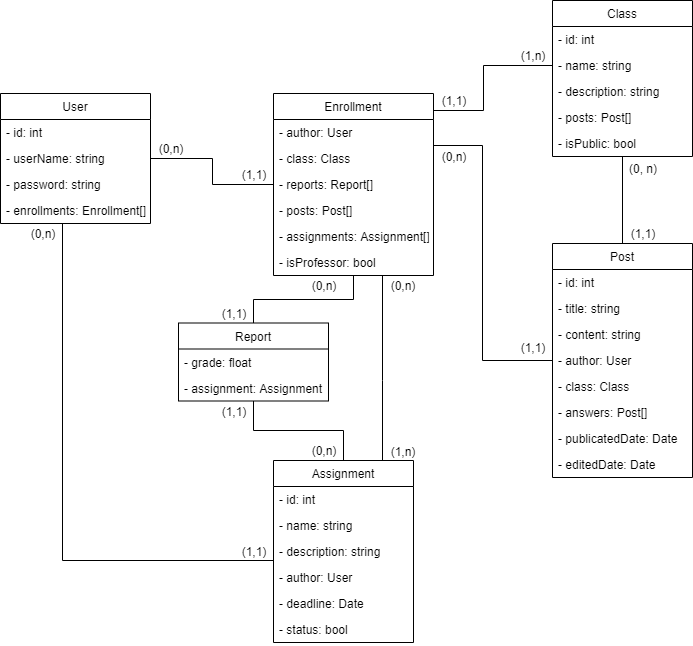

The diagram above was exported from draw.io. Its source (the exported page's mxGraphModel, read from the mxfile embedded in the PNG):
<mxGraphModel dx="1088" dy="519" grid="1" gridSize="10" guides="1" tooltips="1" connect="1" arrows="1" fold="1" page="1" pageScale="1" pageWidth="827" pageHeight="1169" math="0" shadow="0">
  <root>
    <mxCell id="0" />
    <mxCell id="1" parent="0" />
    <mxCell id="2Uxq18n9W62fASpcqw_Y-30" style="edgeStyle=orthogonalEdgeStyle;rounded=0;orthogonalLoop=1;jettySize=auto;html=1;endArrow=none;endFill=0;" edge="1" parent="1" source="2Uxq18n9W62fASpcqw_Y-1" target="2Uxq18n9W62fASpcqw_Y-23">
      <mxGeometry relative="1" as="geometry">
        <Array as="points">
          <mxPoint x="130" y="570" />
        </Array>
      </mxGeometry>
    </mxCell>
    <mxCell id="2Uxq18n9W62fASpcqw_Y-34" style="edgeStyle=orthogonalEdgeStyle;rounded=0;orthogonalLoop=1;jettySize=auto;html=1;endArrow=none;endFill=0;" edge="1" parent="1" source="2Uxq18n9W62fASpcqw_Y-1" target="2Uxq18n9W62fASpcqw_Y-5">
      <mxGeometry relative="1" as="geometry" />
    </mxCell>
    <mxCell id="2Uxq18n9W62fASpcqw_Y-1" value="User" style="swimlane;fontStyle=0;childLayout=stackLayout;horizontal=1;startSize=26;fillColor=none;horizontalStack=0;resizeParent=1;resizeParentMax=0;resizeLast=0;collapsible=1;marginBottom=0;" vertex="1" parent="1">
      <mxGeometry x="68" y="103" width="150" height="130" as="geometry" />
    </mxCell>
    <mxCell id="2Uxq18n9W62fASpcqw_Y-2" value="- id: int" style="text;strokeColor=none;fillColor=none;align=left;verticalAlign=top;spacingLeft=4;spacingRight=4;overflow=hidden;rotatable=0;points=[[0,0.5],[1,0.5]];portConstraint=eastwest;" vertex="1" parent="2Uxq18n9W62fASpcqw_Y-1">
      <mxGeometry y="26" width="150" height="26" as="geometry" />
    </mxCell>
    <mxCell id="2Uxq18n9W62fASpcqw_Y-3" value="- userName: string" style="text;strokeColor=none;fillColor=none;align=left;verticalAlign=top;spacingLeft=4;spacingRight=4;overflow=hidden;rotatable=0;points=[[0,0.5],[1,0.5]];portConstraint=eastwest;" vertex="1" parent="2Uxq18n9W62fASpcqw_Y-1">
      <mxGeometry y="52" width="150" height="26" as="geometry" />
    </mxCell>
    <mxCell id="2Uxq18n9W62fASpcqw_Y-4" value="- password: string" style="text;strokeColor=none;fillColor=none;align=left;verticalAlign=top;spacingLeft=4;spacingRight=4;overflow=hidden;rotatable=0;points=[[0,0.5],[1,0.5]];portConstraint=eastwest;" vertex="1" parent="2Uxq18n9W62fASpcqw_Y-1">
      <mxGeometry y="78" width="150" height="26" as="geometry" />
    </mxCell>
    <mxCell id="2Uxq18n9W62fASpcqw_Y-48" value="- enrollments: Enrollment[]" style="text;strokeColor=none;fillColor=none;align=left;verticalAlign=top;spacingLeft=4;spacingRight=4;overflow=hidden;rotatable=0;points=[[0,0.5],[1,0.5]];portConstraint=eastwest;" vertex="1" parent="2Uxq18n9W62fASpcqw_Y-1">
      <mxGeometry y="104" width="150" height="26" as="geometry" />
    </mxCell>
    <mxCell id="2Uxq18n9W62fASpcqw_Y-32" style="edgeStyle=orthogonalEdgeStyle;rounded=0;orthogonalLoop=1;jettySize=auto;html=1;endArrow=none;endFill=0;" edge="1" parent="1" source="2Uxq18n9W62fASpcqw_Y-5" target="2Uxq18n9W62fASpcqw_Y-9">
      <mxGeometry relative="1" as="geometry">
        <Array as="points">
          <mxPoint x="551" y="120" />
          <mxPoint x="551" y="75" />
        </Array>
      </mxGeometry>
    </mxCell>
    <mxCell id="2Uxq18n9W62fASpcqw_Y-33" style="edgeStyle=orthogonalEdgeStyle;rounded=0;orthogonalLoop=1;jettySize=auto;html=1;endArrow=none;endFill=0;" edge="1" parent="1" source="2Uxq18n9W62fASpcqw_Y-5" target="2Uxq18n9W62fASpcqw_Y-14">
      <mxGeometry relative="1" as="geometry">
        <Array as="points">
          <mxPoint x="550" y="155" />
          <mxPoint x="550" y="370" />
        </Array>
      </mxGeometry>
    </mxCell>
    <mxCell id="2Uxq18n9W62fASpcqw_Y-51" style="edgeStyle=orthogonalEdgeStyle;rounded=0;orthogonalLoop=1;jettySize=auto;html=1;endArrow=none;endFill=0;" edge="1" parent="1" source="2Uxq18n9W62fASpcqw_Y-5" target="2Uxq18n9W62fASpcqw_Y-44">
      <mxGeometry relative="1" as="geometry" />
    </mxCell>
    <mxCell id="2Uxq18n9W62fASpcqw_Y-5" value="Enrollment" style="swimlane;fontStyle=0;childLayout=stackLayout;horizontal=1;startSize=26;fillColor=none;horizontalStack=0;resizeParent=1;resizeParentMax=0;resizeLast=0;collapsible=1;marginBottom=0;" vertex="1" parent="1">
      <mxGeometry x="341" y="103" width="160" height="182" as="geometry" />
    </mxCell>
    <mxCell id="2Uxq18n9W62fASpcqw_Y-53" value="- author: User" style="text;strokeColor=none;fillColor=none;align=left;verticalAlign=top;spacingLeft=4;spacingRight=4;overflow=hidden;rotatable=0;points=[[0,0.5],[1,0.5]];portConstraint=eastwest;" vertex="1" parent="2Uxq18n9W62fASpcqw_Y-5">
      <mxGeometry y="26" width="160" height="26" as="geometry" />
    </mxCell>
    <mxCell id="2Uxq18n9W62fASpcqw_Y-8" value="- class: Class" style="text;strokeColor=none;fillColor=none;align=left;verticalAlign=top;spacingLeft=4;spacingRight=4;overflow=hidden;rotatable=0;points=[[0,0.5],[1,0.5]];portConstraint=eastwest;" vertex="1" parent="2Uxq18n9W62fASpcqw_Y-5">
      <mxGeometry y="52" width="160" height="26" as="geometry" />
    </mxCell>
    <mxCell id="2Uxq18n9W62fASpcqw_Y-50" value="- reports: Report[]" style="text;strokeColor=none;fillColor=none;align=left;verticalAlign=top;spacingLeft=4;spacingRight=4;overflow=hidden;rotatable=0;points=[[0,0.5],[1,0.5]];portConstraint=eastwest;" vertex="1" parent="2Uxq18n9W62fASpcqw_Y-5">
      <mxGeometry y="78" width="160" height="26" as="geometry" />
    </mxCell>
    <mxCell id="2Uxq18n9W62fASpcqw_Y-65" value="- posts: Post[]" style="text;strokeColor=none;fillColor=none;align=left;verticalAlign=top;spacingLeft=4;spacingRight=4;overflow=hidden;rotatable=0;points=[[0,0.5],[1,0.5]];portConstraint=eastwest;" vertex="1" parent="2Uxq18n9W62fASpcqw_Y-5">
      <mxGeometry y="104" width="160" height="26" as="geometry" />
    </mxCell>
    <mxCell id="2Uxq18n9W62fASpcqw_Y-67" value="- assignments: Assignment[]" style="text;strokeColor=none;fillColor=none;align=left;verticalAlign=top;spacingLeft=4;spacingRight=4;overflow=hidden;rotatable=0;points=[[0,0.5],[1,0.5]];portConstraint=eastwest;" vertex="1" parent="2Uxq18n9W62fASpcqw_Y-5">
      <mxGeometry y="130" width="160" height="26" as="geometry" />
    </mxCell>
    <mxCell id="2Uxq18n9W62fASpcqw_Y-6" value="- isProfessor: bool" style="text;strokeColor=none;fillColor=none;align=left;verticalAlign=top;spacingLeft=4;spacingRight=4;overflow=hidden;rotatable=0;points=[[0,0.5],[1,0.5]];portConstraint=eastwest;" vertex="1" parent="2Uxq18n9W62fASpcqw_Y-5">
      <mxGeometry y="156" width="160" height="26" as="geometry" />
    </mxCell>
    <mxCell id="2Uxq18n9W62fASpcqw_Y-9" value="Class" style="swimlane;fontStyle=0;childLayout=stackLayout;horizontal=1;startSize=26;fillColor=none;horizontalStack=0;resizeParent=1;resizeParentMax=0;resizeLast=0;collapsible=1;marginBottom=0;" vertex="1" parent="1">
      <mxGeometry x="620" y="10" width="140" height="156" as="geometry" />
    </mxCell>
    <mxCell id="2Uxq18n9W62fASpcqw_Y-10" value="- id: int" style="text;strokeColor=none;fillColor=none;align=left;verticalAlign=top;spacingLeft=4;spacingRight=4;overflow=hidden;rotatable=0;points=[[0,0.5],[1,0.5]];portConstraint=eastwest;" vertex="1" parent="2Uxq18n9W62fASpcqw_Y-9">
      <mxGeometry y="26" width="140" height="26" as="geometry" />
    </mxCell>
    <mxCell id="2Uxq18n9W62fASpcqw_Y-11" value="- name: string" style="text;strokeColor=none;fillColor=none;align=left;verticalAlign=top;spacingLeft=4;spacingRight=4;overflow=hidden;rotatable=0;points=[[0,0.5],[1,0.5]];portConstraint=eastwest;" vertex="1" parent="2Uxq18n9W62fASpcqw_Y-9">
      <mxGeometry y="52" width="140" height="26" as="geometry" />
    </mxCell>
    <mxCell id="2Uxq18n9W62fASpcqw_Y-12" value="- description: string" style="text;strokeColor=none;fillColor=none;align=left;verticalAlign=top;spacingLeft=4;spacingRight=4;overflow=hidden;rotatable=0;points=[[0,0.5],[1,0.5]];portConstraint=eastwest;" vertex="1" parent="2Uxq18n9W62fASpcqw_Y-9">
      <mxGeometry y="78" width="140" height="26" as="geometry" />
    </mxCell>
    <mxCell id="2Uxq18n9W62fASpcqw_Y-56" value="- posts: Post[]" style="text;strokeColor=none;fillColor=none;align=left;verticalAlign=top;spacingLeft=4;spacingRight=4;overflow=hidden;rotatable=0;points=[[0,0.5],[1,0.5]];portConstraint=eastwest;" vertex="1" parent="2Uxq18n9W62fASpcqw_Y-9">
      <mxGeometry y="104" width="140" height="26" as="geometry" />
    </mxCell>
    <mxCell id="2Uxq18n9W62fASpcqw_Y-13" value="- isPublic: bool" style="text;strokeColor=none;fillColor=none;align=left;verticalAlign=top;spacingLeft=4;spacingRight=4;overflow=hidden;rotatable=0;points=[[0,0.5],[1,0.5]];portConstraint=eastwest;" vertex="1" parent="2Uxq18n9W62fASpcqw_Y-9">
      <mxGeometry y="130" width="140" height="26" as="geometry" />
    </mxCell>
    <mxCell id="2Uxq18n9W62fASpcqw_Y-55" style="edgeStyle=orthogonalEdgeStyle;rounded=0;orthogonalLoop=1;jettySize=auto;html=1;endArrow=none;endFill=0;" edge="1" parent="1" source="2Uxq18n9W62fASpcqw_Y-14" target="2Uxq18n9W62fASpcqw_Y-9">
      <mxGeometry relative="1" as="geometry" />
    </mxCell>
    <mxCell id="2Uxq18n9W62fASpcqw_Y-14" value="Post" style="swimlane;fontStyle=0;childLayout=stackLayout;horizontal=1;startSize=26;fillColor=none;horizontalStack=0;resizeParent=1;resizeParentMax=0;resizeLast=0;collapsible=1;marginBottom=0;" vertex="1" parent="1">
      <mxGeometry x="620" y="253" width="140" height="234" as="geometry" />
    </mxCell>
    <mxCell id="2Uxq18n9W62fASpcqw_Y-15" value="- id: int" style="text;strokeColor=none;fillColor=none;align=left;verticalAlign=top;spacingLeft=4;spacingRight=4;overflow=hidden;rotatable=0;points=[[0,0.5],[1,0.5]];portConstraint=eastwest;" vertex="1" parent="2Uxq18n9W62fASpcqw_Y-14">
      <mxGeometry y="26" width="140" height="26" as="geometry" />
    </mxCell>
    <mxCell id="2Uxq18n9W62fASpcqw_Y-16" value="- title: string" style="text;strokeColor=none;fillColor=none;align=left;verticalAlign=top;spacingLeft=4;spacingRight=4;overflow=hidden;rotatable=0;points=[[0,0.5],[1,0.5]];portConstraint=eastwest;" vertex="1" parent="2Uxq18n9W62fASpcqw_Y-14">
      <mxGeometry y="52" width="140" height="26" as="geometry" />
    </mxCell>
    <mxCell id="2Uxq18n9W62fASpcqw_Y-17" value="- content: string" style="text;strokeColor=none;fillColor=none;align=left;verticalAlign=top;spacingLeft=4;spacingRight=4;overflow=hidden;rotatable=0;points=[[0,0.5],[1,0.5]];portConstraint=eastwest;" vertex="1" parent="2Uxq18n9W62fASpcqw_Y-14">
      <mxGeometry y="78" width="140" height="26" as="geometry" />
    </mxCell>
    <mxCell id="2Uxq18n9W62fASpcqw_Y-18" value="- author: User" style="text;strokeColor=none;fillColor=none;align=left;verticalAlign=top;spacingLeft=4;spacingRight=4;overflow=hidden;rotatable=0;points=[[0,0.5],[1,0.5]];portConstraint=eastwest;" vertex="1" parent="2Uxq18n9W62fASpcqw_Y-14">
      <mxGeometry y="104" width="140" height="26" as="geometry" />
    </mxCell>
    <mxCell id="2Uxq18n9W62fASpcqw_Y-19" value="- class: Class" style="text;strokeColor=none;fillColor=none;align=left;verticalAlign=top;spacingLeft=4;spacingRight=4;overflow=hidden;rotatable=0;points=[[0,0.5],[1,0.5]];portConstraint=eastwest;" vertex="1" parent="2Uxq18n9W62fASpcqw_Y-14">
      <mxGeometry y="130" width="140" height="26" as="geometry" />
    </mxCell>
    <mxCell id="2Uxq18n9W62fASpcqw_Y-20" value="- answers: Post[]" style="text;strokeColor=none;fillColor=none;align=left;verticalAlign=top;spacingLeft=4;spacingRight=4;overflow=hidden;rotatable=0;points=[[0,0.5],[1,0.5]];portConstraint=eastwest;" vertex="1" parent="2Uxq18n9W62fASpcqw_Y-14">
      <mxGeometry y="156" width="140" height="26" as="geometry" />
    </mxCell>
    <mxCell id="2Uxq18n9W62fASpcqw_Y-21" value="- publicatedDate: Date" style="text;strokeColor=none;fillColor=none;align=left;verticalAlign=top;spacingLeft=4;spacingRight=4;overflow=hidden;rotatable=0;points=[[0,0.5],[1,0.5]];portConstraint=eastwest;" vertex="1" parent="2Uxq18n9W62fASpcqw_Y-14">
      <mxGeometry y="182" width="140" height="26" as="geometry" />
    </mxCell>
    <mxCell id="2Uxq18n9W62fASpcqw_Y-22" value="- editedDate: Date" style="text;strokeColor=none;fillColor=none;align=left;verticalAlign=top;spacingLeft=4;spacingRight=4;overflow=hidden;rotatable=0;points=[[0,0.5],[1,0.5]];portConstraint=eastwest;" vertex="1" parent="2Uxq18n9W62fASpcqw_Y-14">
      <mxGeometry y="208" width="140" height="26" as="geometry" />
    </mxCell>
    <mxCell id="2Uxq18n9W62fASpcqw_Y-66" style="edgeStyle=orthogonalEdgeStyle;rounded=0;orthogonalLoop=1;jettySize=auto;html=1;endArrow=none;endFill=0;" edge="1" parent="1" source="2Uxq18n9W62fASpcqw_Y-23" target="2Uxq18n9W62fASpcqw_Y-5">
      <mxGeometry relative="1" as="geometry">
        <Array as="points">
          <mxPoint x="450" y="390" />
          <mxPoint x="450" y="390" />
        </Array>
      </mxGeometry>
    </mxCell>
    <mxCell id="2Uxq18n9W62fASpcqw_Y-23" value="Assignment" style="swimlane;fontStyle=0;childLayout=stackLayout;horizontal=1;startSize=26;fillColor=none;horizontalStack=0;resizeParent=1;resizeParentMax=0;resizeLast=0;collapsible=1;marginBottom=0;" vertex="1" parent="1">
      <mxGeometry x="341" y="470" width="140" height="182" as="geometry" />
    </mxCell>
    <mxCell id="2Uxq18n9W62fASpcqw_Y-24" value="- id: int" style="text;strokeColor=none;fillColor=none;align=left;verticalAlign=top;spacingLeft=4;spacingRight=4;overflow=hidden;rotatable=0;points=[[0,0.5],[1,0.5]];portConstraint=eastwest;" vertex="1" parent="2Uxq18n9W62fASpcqw_Y-23">
      <mxGeometry y="26" width="140" height="26" as="geometry" />
    </mxCell>
    <mxCell id="2Uxq18n9W62fASpcqw_Y-25" value="- name: string" style="text;strokeColor=none;fillColor=none;align=left;verticalAlign=top;spacingLeft=4;spacingRight=4;overflow=hidden;rotatable=0;points=[[0,0.5],[1,0.5]];portConstraint=eastwest;" vertex="1" parent="2Uxq18n9W62fASpcqw_Y-23">
      <mxGeometry y="52" width="140" height="26" as="geometry" />
    </mxCell>
    <mxCell id="2Uxq18n9W62fASpcqw_Y-26" value="- description: string" style="text;strokeColor=none;fillColor=none;align=left;verticalAlign=top;spacingLeft=4;spacingRight=4;overflow=hidden;rotatable=0;points=[[0,0.5],[1,0.5]];portConstraint=eastwest;" vertex="1" parent="2Uxq18n9W62fASpcqw_Y-23">
      <mxGeometry y="78" width="140" height="26" as="geometry" />
    </mxCell>
    <mxCell id="2Uxq18n9W62fASpcqw_Y-27" value="- author: User" style="text;strokeColor=none;fillColor=none;align=left;verticalAlign=top;spacingLeft=4;spacingRight=4;overflow=hidden;rotatable=0;points=[[0,0.5],[1,0.5]];portConstraint=eastwest;" vertex="1" parent="2Uxq18n9W62fASpcqw_Y-23">
      <mxGeometry y="104" width="140" height="26" as="geometry" />
    </mxCell>
    <mxCell id="2Uxq18n9W62fASpcqw_Y-28" value="- deadline: Date" style="text;strokeColor=none;fillColor=none;align=left;verticalAlign=top;spacingLeft=4;spacingRight=4;overflow=hidden;rotatable=0;points=[[0,0.5],[1,0.5]];portConstraint=eastwest;" vertex="1" parent="2Uxq18n9W62fASpcqw_Y-23">
      <mxGeometry y="130" width="140" height="26" as="geometry" />
    </mxCell>
    <mxCell id="2Uxq18n9W62fASpcqw_Y-29" value="- status: bool" style="text;strokeColor=none;fillColor=none;align=left;verticalAlign=top;spacingLeft=4;spacingRight=4;overflow=hidden;rotatable=0;points=[[0,0.5],[1,0.5]];portConstraint=eastwest;" vertex="1" parent="2Uxq18n9W62fASpcqw_Y-23">
      <mxGeometry y="156" width="140" height="26" as="geometry" />
    </mxCell>
    <mxCell id="2Uxq18n9W62fASpcqw_Y-35" value="(0,n)" style="text;html=1;strokeColor=none;fillColor=none;align=center;verticalAlign=middle;whiteSpace=wrap;rounded=0;" vertex="1" parent="1">
      <mxGeometry x="218" y="148" width="40" height="20" as="geometry" />
    </mxCell>
    <mxCell id="2Uxq18n9W62fASpcqw_Y-36" value="(1,1)" style="text;html=1;strokeColor=none;fillColor=none;align=center;verticalAlign=middle;whiteSpace=wrap;rounded=0;" vertex="1" parent="1">
      <mxGeometry x="301" y="174" width="40" height="20" as="geometry" />
    </mxCell>
    <mxCell id="2Uxq18n9W62fASpcqw_Y-37" value="(0,n)" style="text;html=1;strokeColor=none;fillColor=none;align=center;verticalAlign=middle;whiteSpace=wrap;rounded=0;" vertex="1" parent="1">
      <mxGeometry x="90" y="233" width="40" height="20" as="geometry" />
    </mxCell>
    <mxCell id="2Uxq18n9W62fASpcqw_Y-38" value="(1,1)" style="text;html=1;strokeColor=none;fillColor=none;align=center;verticalAlign=middle;whiteSpace=wrap;rounded=0;" vertex="1" parent="1">
      <mxGeometry x="501" y="100" width="40" height="20" as="geometry" />
    </mxCell>
    <mxCell id="2Uxq18n9W62fASpcqw_Y-39" value="(1,n)" style="text;html=1;strokeColor=none;fillColor=none;align=center;verticalAlign=middle;whiteSpace=wrap;rounded=0;" vertex="1" parent="1">
      <mxGeometry x="580" y="55" width="40" height="20" as="geometry" />
    </mxCell>
    <mxCell id="2Uxq18n9W62fASpcqw_Y-41" value="(0,n)" style="text;html=1;strokeColor=none;fillColor=none;align=center;verticalAlign=middle;whiteSpace=wrap;rounded=0;" vertex="1" parent="1">
      <mxGeometry x="501" y="156" width="40" height="20" as="geometry" />
    </mxCell>
    <mxCell id="2Uxq18n9W62fASpcqw_Y-42" value="(1,1)" style="text;html=1;strokeColor=none;fillColor=none;align=center;verticalAlign=middle;whiteSpace=wrap;rounded=0;" vertex="1" parent="1">
      <mxGeometry x="580" y="347" width="40" height="20" as="geometry" />
    </mxCell>
    <mxCell id="2Uxq18n9W62fASpcqw_Y-43" value="(1,1)" style="text;html=1;strokeColor=none;fillColor=none;align=center;verticalAlign=middle;whiteSpace=wrap;rounded=0;" vertex="1" parent="1">
      <mxGeometry x="301" y="551" width="40" height="20" as="geometry" />
    </mxCell>
    <mxCell id="2Uxq18n9W62fASpcqw_Y-52" style="edgeStyle=orthogonalEdgeStyle;rounded=0;orthogonalLoop=1;jettySize=auto;html=1;endArrow=none;endFill=0;" edge="1" parent="1" source="2Uxq18n9W62fASpcqw_Y-44" target="2Uxq18n9W62fASpcqw_Y-23">
      <mxGeometry relative="1" as="geometry" />
    </mxCell>
    <mxCell id="2Uxq18n9W62fASpcqw_Y-44" value="Report" style="swimlane;fontStyle=0;childLayout=stackLayout;horizontal=1;startSize=26;fillColor=none;horizontalStack=0;resizeParent=1;resizeParentMax=0;resizeLast=0;collapsible=1;marginBottom=0;" vertex="1" parent="1">
      <mxGeometry x="246" y="332.5" width="150" height="78" as="geometry" />
    </mxCell>
    <mxCell id="2Uxq18n9W62fASpcqw_Y-45" value="- grade: float" style="text;strokeColor=none;fillColor=none;align=left;verticalAlign=top;spacingLeft=4;spacingRight=4;overflow=hidden;rotatable=0;points=[[0,0.5],[1,0.5]];portConstraint=eastwest;" vertex="1" parent="2Uxq18n9W62fASpcqw_Y-44">
      <mxGeometry y="26" width="150" height="26" as="geometry" />
    </mxCell>
    <mxCell id="2Uxq18n9W62fASpcqw_Y-46" value="- assignment: Assignment" style="text;strokeColor=none;fillColor=none;align=left;verticalAlign=top;spacingLeft=4;spacingRight=4;overflow=hidden;rotatable=0;points=[[0,0.5],[1,0.5]];portConstraint=eastwest;" vertex="1" parent="2Uxq18n9W62fASpcqw_Y-44">
      <mxGeometry y="52" width="150" height="26" as="geometry" />
    </mxCell>
    <mxCell id="2Uxq18n9W62fASpcqw_Y-57" value="(0, n)" style="text;html=1;strokeColor=none;fillColor=none;align=center;verticalAlign=middle;whiteSpace=wrap;rounded=0;" vertex="1" parent="1">
      <mxGeometry x="690" y="168" width="40" height="20" as="geometry" />
    </mxCell>
    <mxCell id="2Uxq18n9W62fASpcqw_Y-60" value="(1,1)" style="text;html=1;strokeColor=none;fillColor=none;align=center;verticalAlign=middle;whiteSpace=wrap;rounded=0;" vertex="1" parent="1">
      <mxGeometry x="690" y="233" width="40" height="20" as="geometry" />
    </mxCell>
    <mxCell id="2Uxq18n9W62fASpcqw_Y-61" value="(0,n)" style="text;html=1;strokeColor=none;fillColor=none;align=center;verticalAlign=middle;whiteSpace=wrap;rounded=0;" vertex="1" parent="1">
      <mxGeometry x="371" y="285" width="40" height="20" as="geometry" />
    </mxCell>
    <mxCell id="2Uxq18n9W62fASpcqw_Y-62" value="(1,1)" style="text;html=1;strokeColor=none;fillColor=none;align=center;verticalAlign=middle;whiteSpace=wrap;rounded=0;" vertex="1" parent="1">
      <mxGeometry x="281" y="312.5" width="40" height="20" as="geometry" />
    </mxCell>
    <mxCell id="2Uxq18n9W62fASpcqw_Y-63" value="(1,1)" style="text;html=1;strokeColor=none;fillColor=none;align=center;verticalAlign=middle;whiteSpace=wrap;rounded=0;" vertex="1" parent="1">
      <mxGeometry x="281" y="410.5" width="40" height="20" as="geometry" />
    </mxCell>
    <mxCell id="2Uxq18n9W62fASpcqw_Y-64" value="(0,n)" style="text;html=1;strokeColor=none;fillColor=none;align=center;verticalAlign=middle;whiteSpace=wrap;rounded=0;" vertex="1" parent="1">
      <mxGeometry x="371" y="450" width="40" height="20" as="geometry" />
    </mxCell>
    <mxCell id="2Uxq18n9W62fASpcqw_Y-68" value="(0,n)" style="text;html=1;strokeColor=none;fillColor=none;align=center;verticalAlign=middle;whiteSpace=wrap;rounded=0;" vertex="1" parent="1">
      <mxGeometry x="450" y="285" width="40" height="20" as="geometry" />
    </mxCell>
    <mxCell id="2Uxq18n9W62fASpcqw_Y-69" value="(1,n)" style="text;html=1;strokeColor=none;fillColor=none;align=center;verticalAlign=middle;whiteSpace=wrap;rounded=0;" vertex="1" parent="1">
      <mxGeometry x="450" y="451" width="40" height="20" as="geometry" />
    </mxCell>
  </root>
</mxGraphModel>